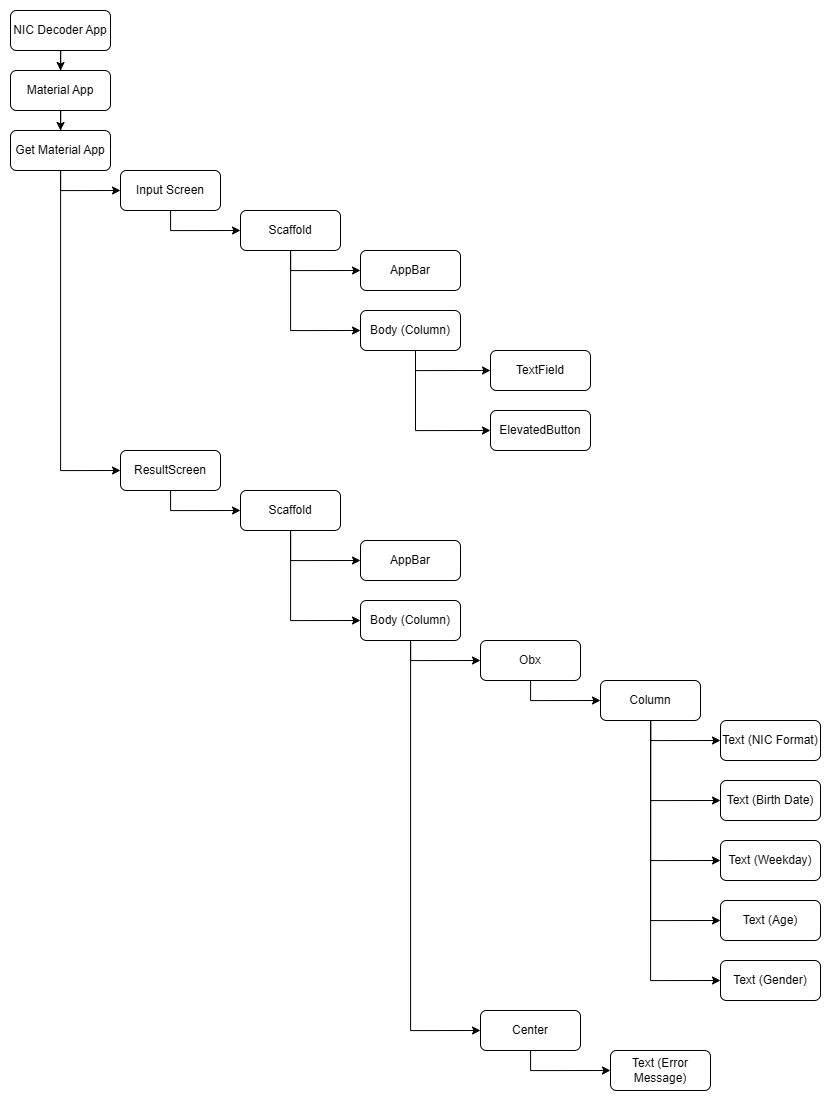

The diagram above was exported from draw.io. Its source (the exported page's mxGraphModel, read from the mxfile embedded in the PNG):
<mxGraphModel dx="2345" dy="949" grid="1" gridSize="10" guides="1" tooltips="1" connect="1" arrows="1" fold="1" page="1" pageScale="1" pageWidth="850" pageHeight="1100" math="0" shadow="0">
  <root>
    <mxCell id="0" />
    <mxCell id="1" parent="0" />
    <mxCell id="stv5h1f_DvDthyt7XNSc-5" style="edgeStyle=orthogonalEdgeStyle;rounded=0;orthogonalLoop=1;jettySize=auto;html=1;entryX=0.5;entryY=0;entryDx=0;entryDy=0;" edge="1" parent="1" source="stv5h1f_DvDthyt7XNSc-1" target="stv5h1f_DvDthyt7XNSc-2">
      <mxGeometry relative="1" as="geometry" />
    </mxCell>
    <mxCell id="stv5h1f_DvDthyt7XNSc-1" value="NIC Decoder App" style="rounded=1;whiteSpace=wrap;html=1;" vertex="1" parent="1">
      <mxGeometry x="20" y="10" width="100" height="40" as="geometry" />
    </mxCell>
    <mxCell id="stv5h1f_DvDthyt7XNSc-6" style="edgeStyle=orthogonalEdgeStyle;rounded=0;orthogonalLoop=1;jettySize=auto;html=1;entryX=0.5;entryY=0;entryDx=0;entryDy=0;" edge="1" parent="1" source="stv5h1f_DvDthyt7XNSc-2" target="stv5h1f_DvDthyt7XNSc-3">
      <mxGeometry relative="1" as="geometry" />
    </mxCell>
    <mxCell id="stv5h1f_DvDthyt7XNSc-2" value="Material App" style="rounded=1;whiteSpace=wrap;html=1;" vertex="1" parent="1">
      <mxGeometry x="20" y="70" width="100" height="40" as="geometry" />
    </mxCell>
    <mxCell id="stv5h1f_DvDthyt7XNSc-8" style="edgeStyle=orthogonalEdgeStyle;rounded=0;orthogonalLoop=1;jettySize=auto;html=1;entryX=0;entryY=0.5;entryDx=0;entryDy=0;" edge="1" parent="1" source="stv5h1f_DvDthyt7XNSc-3" target="stv5h1f_DvDthyt7XNSc-4">
      <mxGeometry relative="1" as="geometry">
        <Array as="points">
          <mxPoint x="70" y="190" />
        </Array>
      </mxGeometry>
    </mxCell>
    <mxCell id="stv5h1f_DvDthyt7XNSc-22" style="edgeStyle=orthogonalEdgeStyle;rounded=0;orthogonalLoop=1;jettySize=auto;html=1;entryX=0;entryY=0.5;entryDx=0;entryDy=0;" edge="1" parent="1" source="stv5h1f_DvDthyt7XNSc-3" target="stv5h1f_DvDthyt7XNSc-21">
      <mxGeometry relative="1" as="geometry">
        <Array as="points">
          <mxPoint x="70" y="470" />
        </Array>
      </mxGeometry>
    </mxCell>
    <mxCell id="stv5h1f_DvDthyt7XNSc-3" value="Get Material App" style="rounded=1;whiteSpace=wrap;html=1;" vertex="1" parent="1">
      <mxGeometry x="20" y="130" width="100" height="40" as="geometry" />
    </mxCell>
    <mxCell id="stv5h1f_DvDthyt7XNSc-11" style="edgeStyle=orthogonalEdgeStyle;rounded=0;orthogonalLoop=1;jettySize=auto;html=1;entryX=0;entryY=0.5;entryDx=0;entryDy=0;" edge="1" parent="1" source="stv5h1f_DvDthyt7XNSc-4" target="stv5h1f_DvDthyt7XNSc-10">
      <mxGeometry relative="1" as="geometry">
        <Array as="points">
          <mxPoint x="180" y="230" />
        </Array>
      </mxGeometry>
    </mxCell>
    <mxCell id="stv5h1f_DvDthyt7XNSc-4" value="Input Screen" style="rounded=1;whiteSpace=wrap;html=1;" vertex="1" parent="1">
      <mxGeometry x="130" y="170" width="100" height="40" as="geometry" />
    </mxCell>
    <mxCell id="stv5h1f_DvDthyt7XNSc-13" style="edgeStyle=orthogonalEdgeStyle;rounded=0;orthogonalLoop=1;jettySize=auto;html=1;entryX=0;entryY=0.5;entryDx=0;entryDy=0;" edge="1" parent="1" source="stv5h1f_DvDthyt7XNSc-10" target="stv5h1f_DvDthyt7XNSc-12">
      <mxGeometry relative="1" as="geometry">
        <Array as="points">
          <mxPoint x="300" y="270" />
        </Array>
      </mxGeometry>
    </mxCell>
    <mxCell id="stv5h1f_DvDthyt7XNSc-16" style="edgeStyle=orthogonalEdgeStyle;rounded=0;orthogonalLoop=1;jettySize=auto;html=1;entryX=0;entryY=0.5;entryDx=0;entryDy=0;" edge="1" parent="1" source="stv5h1f_DvDthyt7XNSc-10" target="stv5h1f_DvDthyt7XNSc-15">
      <mxGeometry relative="1" as="geometry">
        <Array as="points">
          <mxPoint x="300" y="330" />
        </Array>
      </mxGeometry>
    </mxCell>
    <mxCell id="stv5h1f_DvDthyt7XNSc-10" value="Scaffold" style="rounded=1;whiteSpace=wrap;html=1;" vertex="1" parent="1">
      <mxGeometry x="250" y="210" width="100" height="40" as="geometry" />
    </mxCell>
    <mxCell id="stv5h1f_DvDthyt7XNSc-12" value="AppBar" style="rounded=1;whiteSpace=wrap;html=1;" vertex="1" parent="1">
      <mxGeometry x="370" y="250" width="100" height="40" as="geometry" />
    </mxCell>
    <mxCell id="stv5h1f_DvDthyt7XNSc-19" style="edgeStyle=orthogonalEdgeStyle;rounded=0;orthogonalLoop=1;jettySize=auto;html=1;entryX=0;entryY=0.5;entryDx=0;entryDy=0;" edge="1" parent="1" source="stv5h1f_DvDthyt7XNSc-15" target="stv5h1f_DvDthyt7XNSc-17">
      <mxGeometry relative="1" as="geometry">
        <Array as="points">
          <mxPoint x="425" y="370" />
        </Array>
      </mxGeometry>
    </mxCell>
    <mxCell id="stv5h1f_DvDthyt7XNSc-20" style="edgeStyle=orthogonalEdgeStyle;rounded=0;orthogonalLoop=1;jettySize=auto;html=1;entryX=0;entryY=0.5;entryDx=0;entryDy=0;" edge="1" parent="1" source="stv5h1f_DvDthyt7XNSc-15" target="stv5h1f_DvDthyt7XNSc-18">
      <mxGeometry relative="1" as="geometry">
        <Array as="points">
          <mxPoint x="425" y="430" />
        </Array>
      </mxGeometry>
    </mxCell>
    <mxCell id="stv5h1f_DvDthyt7XNSc-15" value="Body (Column)" style="rounded=1;whiteSpace=wrap;html=1;" vertex="1" parent="1">
      <mxGeometry x="370" y="310" width="100" height="40" as="geometry" />
    </mxCell>
    <mxCell id="stv5h1f_DvDthyt7XNSc-17" value="TextField" style="rounded=1;whiteSpace=wrap;html=1;" vertex="1" parent="1">
      <mxGeometry x="500" y="350" width="100" height="40" as="geometry" />
    </mxCell>
    <mxCell id="stv5h1f_DvDthyt7XNSc-18" value="ElevatedButton" style="rounded=1;whiteSpace=wrap;html=1;" vertex="1" parent="1">
      <mxGeometry x="500" y="410" width="100" height="40" as="geometry" />
    </mxCell>
    <mxCell id="stv5h1f_DvDthyt7XNSc-24" style="edgeStyle=orthogonalEdgeStyle;rounded=0;orthogonalLoop=1;jettySize=auto;html=1;entryX=0;entryY=0.5;entryDx=0;entryDy=0;" edge="1" parent="1" source="stv5h1f_DvDthyt7XNSc-21" target="stv5h1f_DvDthyt7XNSc-23">
      <mxGeometry relative="1" as="geometry">
        <Array as="points">
          <mxPoint x="180" y="510" />
        </Array>
      </mxGeometry>
    </mxCell>
    <mxCell id="stv5h1f_DvDthyt7XNSc-21" value="ResultScreen" style="rounded=1;whiteSpace=wrap;html=1;" vertex="1" parent="1">
      <mxGeometry x="130" y="450" width="100" height="40" as="geometry" />
    </mxCell>
    <mxCell id="stv5h1f_DvDthyt7XNSc-26" style="edgeStyle=orthogonalEdgeStyle;rounded=0;orthogonalLoop=1;jettySize=auto;html=1;entryX=0;entryY=0.5;entryDx=0;entryDy=0;" edge="1" parent="1" source="stv5h1f_DvDthyt7XNSc-23" target="stv5h1f_DvDthyt7XNSc-25">
      <mxGeometry relative="1" as="geometry">
        <Array as="points">
          <mxPoint x="300" y="560" />
        </Array>
      </mxGeometry>
    </mxCell>
    <mxCell id="stv5h1f_DvDthyt7XNSc-28" style="edgeStyle=orthogonalEdgeStyle;rounded=0;orthogonalLoop=1;jettySize=auto;html=1;entryX=0;entryY=0.5;entryDx=0;entryDy=0;" edge="1" parent="1" source="stv5h1f_DvDthyt7XNSc-23" target="stv5h1f_DvDthyt7XNSc-27">
      <mxGeometry relative="1" as="geometry">
        <Array as="points">
          <mxPoint x="300" y="620" />
        </Array>
      </mxGeometry>
    </mxCell>
    <mxCell id="stv5h1f_DvDthyt7XNSc-23" value="Scaffold" style="rounded=1;whiteSpace=wrap;html=1;" vertex="1" parent="1">
      <mxGeometry x="250" y="490" width="100" height="40" as="geometry" />
    </mxCell>
    <mxCell id="stv5h1f_DvDthyt7XNSc-25" value="AppBar" style="rounded=1;whiteSpace=wrap;html=1;" vertex="1" parent="1">
      <mxGeometry x="370" y="540" width="100" height="40" as="geometry" />
    </mxCell>
    <mxCell id="stv5h1f_DvDthyt7XNSc-38" style="edgeStyle=orthogonalEdgeStyle;rounded=0;orthogonalLoop=1;jettySize=auto;html=1;entryX=0;entryY=0.5;entryDx=0;entryDy=0;" edge="1" parent="1" source="stv5h1f_DvDthyt7XNSc-27" target="stv5h1f_DvDthyt7XNSc-29">
      <mxGeometry relative="1" as="geometry">
        <Array as="points">
          <mxPoint x="420" y="660" />
        </Array>
      </mxGeometry>
    </mxCell>
    <mxCell id="stv5h1f_DvDthyt7XNSc-39" style="edgeStyle=orthogonalEdgeStyle;rounded=0;orthogonalLoop=1;jettySize=auto;html=1;entryX=0;entryY=0.5;entryDx=0;entryDy=0;" edge="1" parent="1" source="stv5h1f_DvDthyt7XNSc-27" target="stv5h1f_DvDthyt7XNSc-36">
      <mxGeometry relative="1" as="geometry">
        <Array as="points">
          <mxPoint x="420" y="1030" />
        </Array>
      </mxGeometry>
    </mxCell>
    <mxCell id="stv5h1f_DvDthyt7XNSc-27" value="Body (Column)" style="rounded=1;whiteSpace=wrap;html=1;" vertex="1" parent="1">
      <mxGeometry x="370" y="600" width="100" height="40" as="geometry" />
    </mxCell>
    <mxCell id="stv5h1f_DvDthyt7XNSc-40" style="edgeStyle=orthogonalEdgeStyle;rounded=0;orthogonalLoop=1;jettySize=auto;html=1;entryX=0;entryY=0.5;entryDx=0;entryDy=0;" edge="1" parent="1" source="stv5h1f_DvDthyt7XNSc-29" target="stv5h1f_DvDthyt7XNSc-30">
      <mxGeometry relative="1" as="geometry">
        <Array as="points">
          <mxPoint x="540" y="700" />
        </Array>
      </mxGeometry>
    </mxCell>
    <mxCell id="stv5h1f_DvDthyt7XNSc-29" value="Obx" style="rounded=1;whiteSpace=wrap;html=1;" vertex="1" parent="1">
      <mxGeometry x="490" y="640" width="100" height="40" as="geometry" />
    </mxCell>
    <mxCell id="stv5h1f_DvDthyt7XNSc-41" style="edgeStyle=orthogonalEdgeStyle;rounded=0;orthogonalLoop=1;jettySize=auto;html=1;entryX=0;entryY=0.5;entryDx=0;entryDy=0;" edge="1" parent="1" source="stv5h1f_DvDthyt7XNSc-30" target="stv5h1f_DvDthyt7XNSc-31">
      <mxGeometry relative="1" as="geometry">
        <Array as="points">
          <mxPoint x="660" y="740" />
        </Array>
      </mxGeometry>
    </mxCell>
    <mxCell id="stv5h1f_DvDthyt7XNSc-52" style="edgeStyle=orthogonalEdgeStyle;rounded=0;orthogonalLoop=1;jettySize=auto;html=1;entryX=0;entryY=0.5;entryDx=0;entryDy=0;" edge="1" parent="1" source="stv5h1f_DvDthyt7XNSc-30" target="stv5h1f_DvDthyt7XNSc-32">
      <mxGeometry relative="1" as="geometry">
        <Array as="points">
          <mxPoint x="660" y="800" />
        </Array>
      </mxGeometry>
    </mxCell>
    <mxCell id="stv5h1f_DvDthyt7XNSc-53" style="edgeStyle=orthogonalEdgeStyle;rounded=0;orthogonalLoop=1;jettySize=auto;html=1;entryX=0;entryY=0.5;entryDx=0;entryDy=0;" edge="1" parent="1" source="stv5h1f_DvDthyt7XNSc-30" target="stv5h1f_DvDthyt7XNSc-33">
      <mxGeometry relative="1" as="geometry">
        <Array as="points">
          <mxPoint x="660" y="860" />
        </Array>
      </mxGeometry>
    </mxCell>
    <mxCell id="stv5h1f_DvDthyt7XNSc-54" style="edgeStyle=orthogonalEdgeStyle;rounded=0;orthogonalLoop=1;jettySize=auto;html=1;entryX=0;entryY=0.5;entryDx=0;entryDy=0;" edge="1" parent="1" source="stv5h1f_DvDthyt7XNSc-30" target="stv5h1f_DvDthyt7XNSc-34">
      <mxGeometry relative="1" as="geometry">
        <Array as="points">
          <mxPoint x="660" y="920" />
        </Array>
      </mxGeometry>
    </mxCell>
    <mxCell id="stv5h1f_DvDthyt7XNSc-55" style="edgeStyle=orthogonalEdgeStyle;rounded=0;orthogonalLoop=1;jettySize=auto;html=1;entryX=0;entryY=0.5;entryDx=0;entryDy=0;" edge="1" parent="1" source="stv5h1f_DvDthyt7XNSc-30" target="stv5h1f_DvDthyt7XNSc-35">
      <mxGeometry relative="1" as="geometry">
        <Array as="points">
          <mxPoint x="660" y="980" />
        </Array>
      </mxGeometry>
    </mxCell>
    <mxCell id="stv5h1f_DvDthyt7XNSc-30" value="Column" style="rounded=1;whiteSpace=wrap;html=1;" vertex="1" parent="1">
      <mxGeometry x="610" y="680" width="100" height="40" as="geometry" />
    </mxCell>
    <mxCell id="stv5h1f_DvDthyt7XNSc-31" value="Text (NIC Format)" style="rounded=1;whiteSpace=wrap;html=1;" vertex="1" parent="1">
      <mxGeometry x="730" y="720" width="100" height="40" as="geometry" />
    </mxCell>
    <mxCell id="stv5h1f_DvDthyt7XNSc-32" value="Text (Birth Date)" style="rounded=1;whiteSpace=wrap;html=1;" vertex="1" parent="1">
      <mxGeometry x="730" y="780" width="100" height="40" as="geometry" />
    </mxCell>
    <mxCell id="stv5h1f_DvDthyt7XNSc-33" value="Text (Weekday)" style="rounded=1;whiteSpace=wrap;html=1;" vertex="1" parent="1">
      <mxGeometry x="730" y="840" width="100" height="40" as="geometry" />
    </mxCell>
    <mxCell id="stv5h1f_DvDthyt7XNSc-34" value="Text (Age)" style="rounded=1;whiteSpace=wrap;html=1;" vertex="1" parent="1">
      <mxGeometry x="730" y="900" width="100" height="40" as="geometry" />
    </mxCell>
    <mxCell id="stv5h1f_DvDthyt7XNSc-35" value="Text (Gender)" style="rounded=1;whiteSpace=wrap;html=1;" vertex="1" parent="1">
      <mxGeometry x="730" y="960" width="100" height="40" as="geometry" />
    </mxCell>
    <mxCell id="stv5h1f_DvDthyt7XNSc-46" style="edgeStyle=orthogonalEdgeStyle;rounded=0;orthogonalLoop=1;jettySize=auto;html=1;entryX=0;entryY=0.5;entryDx=0;entryDy=0;" edge="1" parent="1" source="stv5h1f_DvDthyt7XNSc-36" target="stv5h1f_DvDthyt7XNSc-37">
      <mxGeometry relative="1" as="geometry">
        <Array as="points">
          <mxPoint x="540" y="1070" />
        </Array>
      </mxGeometry>
    </mxCell>
    <mxCell id="stv5h1f_DvDthyt7XNSc-36" value="Center" style="rounded=1;whiteSpace=wrap;html=1;" vertex="1" parent="1">
      <mxGeometry x="490" y="1010" width="100" height="40" as="geometry" />
    </mxCell>
    <mxCell id="stv5h1f_DvDthyt7XNSc-37" value="Text (Error Message)" style="rounded=1;whiteSpace=wrap;html=1;" vertex="1" parent="1">
      <mxGeometry x="620" y="1050" width="100" height="40" as="geometry" />
    </mxCell>
  </root>
</mxGraphModel>